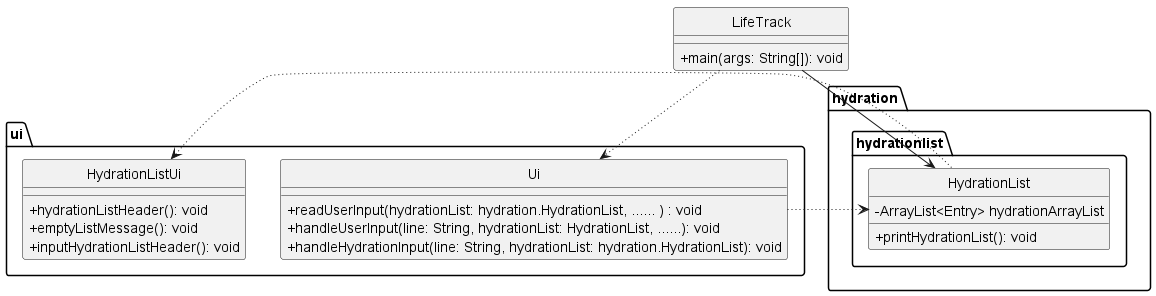

The diagram above was rendered by PlantUML. Its source (embedded in the PNG):
@startuml

skinparam classAttributeIconSize 0

hide circle

class LifeTrack {
    + main(args: String[]): void
}

package ui {
    class Ui {
        + readUserInput(hydrationList: hydration.HydrationList, ...... ) : void
        + handleUserInput(line: String, hydrationList: HydrationList, ......): void
        + handleHydrationInput(line: String, hydrationList: hydration.HydrationList): void
    }
    class HydrationListUi {
            + hydrationListHeader(): void
            + emptyListMessage(): void
            + inputHydrationListHeader(): void
    }
}

package hydration {
    package hydrationlist {
        class HydrationList {
           - ArrayList<Entry> hydrationArrayList
           + printHydrationList(): void
    }
}

LifeTrack --> hydration.hydrationlist.HydrationList
LifeTrack -[dotted]-> ui.Ui
ui.Ui -[dotted]-> hydration.hydrationlist.HydrationList
HydrationList -[dotted]-> HydrationListUi

@enduml